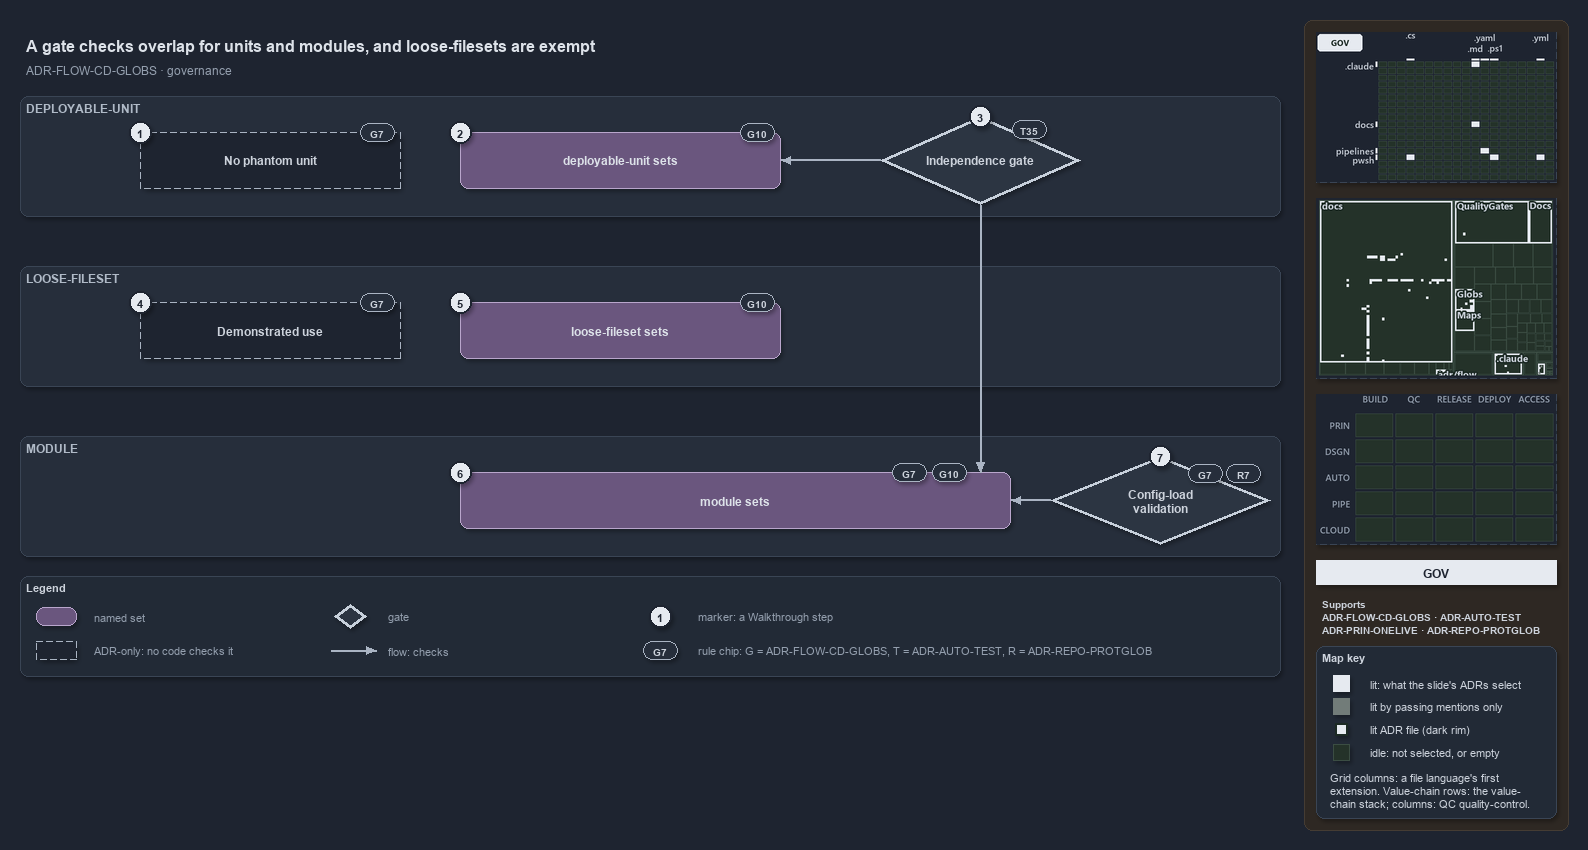

The diagram above was exported from draw.io. Its source (the exported page's mxGraphModel, read from the mxfile embedded in the PNG):
<mxGraphModel dx="1024" dy="768" grid="0" gridSize="10" guides="1" tooltips="1" connect="1" arrows="1" fold="1" page="1" pageScale="1" pageWidth="1572" pageHeight="700" background="#1E2430" math="0" shadow="1">
  <root>
    <mxCell id="0" />
    <mxCell id="1" parent="0" />
    <mxCell id="sidebar-bg" value="" style="rounded=1;arcSize=2;html=1;fillColor=#2E2823;strokeColor=#453C33;shadow=0;" vertex="1" parent="1">
      <mxGeometry x="1304" y="4" width="264" height="810" as="geometry" />
    </mxCell>
    <mxCell id="title" value="A gate checks overlap for units and modules, and loose-filesets are exempt" style="text;html=1;align=left;verticalAlign=middle;fontSize=16;fontStyle=1;fontColor=#DDE2E9;" vertex="1" parent="1">
      <mxGeometry x="20" y="14" width="1260" height="30" as="geometry" />
    </mxCell>
    <mxCell id="subtitle" value="ADR-FLOW-CD-GLOBS &amp;#183; governance" style="text;html=1;align=left;verticalAlign=middle;fontSize=12;fontColor=#949FAE;" vertex="1" parent="1">
      <mxGeometry x="20" y="44" width="1240" height="20" as="geometry" />
    </mxCell>
    <mxCell id="band-du" value="DEPLOYABLE-UNIT" style="rounded=1;html=1;arcSize=3;fillColor=#262E3B;strokeColor=#3A4555;verticalAlign=top;align=left;spacingLeft=8;fontStyle=1;fontSize=12;fontColor=#B0BAC7;" vertex="1" parent="1">
      <mxGeometry x="20" y="80" width="1260" height="120" as="geometry" />
    </mxCell>
    <mxCell id="band-loose" value="LOOSE-FILESET" style="rounded=1;html=1;arcSize=3;fillColor=#262E3B;strokeColor=#3A4555;verticalAlign=top;align=left;spacingLeft=8;fontStyle=1;fontSize=12;fontColor=#B0BAC7;" vertex="1" parent="1">
      <mxGeometry x="20" y="250" width="1260" height="120" as="geometry" />
    </mxCell>
    <mxCell id="band-module" value="MODULE" style="rounded=1;html=1;arcSize=3;fillColor=#262E3B;strokeColor=#3A4555;verticalAlign=top;align=left;spacingLeft=8;fontStyle=1;fontSize=12;fontColor=#B0BAC7;" vertex="1" parent="1">
      <mxGeometry x="20" y="420" width="1260" height="120" as="geometry" />
    </mxCell>
    <mxCell id="adr-phantom" value="&lt;b&gt;No phantom unit&lt;/b&gt;" style="rounded=1;whiteSpace=wrap;html=1;arcSize=20;fillColor=#1E2430;strokeColor=#AAB4C3;dashed=1;fontSize=12;" vertex="1" parent="1">
      <mxGeometry x="140" y="116" width="260" height="56" as="geometry" />
    </mxCell>
    <mxCell id="chip-phantom" value="G7" style="rounded=1;arcSize=50;whiteSpace=wrap;html=1;fillColor=#262E3B;strokeColor=#AAB4C3;fontColor=#CDD3DC;fontStyle=1;fontSize=10.5;" vertex="1" parent="1">
      <mxGeometry x="360" y="107" width="34" height="18" as="geometry" />
    </mxCell>
    <mxCell id="set-du" value="&lt;b&gt;deployable-unit sets&lt;/b&gt;" style="rounded=1;whiteSpace=wrap;html=1;arcSize=20;fillColor=#6A567E;strokeColor=#B9A6CC;fontColor=#DDE2E9;fontSize=12;" vertex="1" parent="1">
      <mxGeometry x="460" y="116" width="320" height="56" as="geometry" />
    </mxCell>
    <mxCell id="chip-du" value="G10" style="rounded=1;arcSize=50;whiteSpace=wrap;html=1;fillColor=#262E3B;strokeColor=#AAB4C3;fontColor=#CDD3DC;fontStyle=1;fontSize=10.5;" vertex="1" parent="1">
      <mxGeometry x="740" y="107" width="34" height="18" as="geometry" />
    </mxCell>
    <mxCell id="gate-independence" value="&lt;b&gt;Independence gate&lt;/b&gt;" style="rhombus;whiteSpace=wrap;html=1;fillColor=#2C3542;strokeColor=#C7D0DB;strokeWidth=3;fontSize=12;fontColor=#CDD3DC;" vertex="1" parent="1">
      <mxGeometry x="880" y="100" width="200" height="88" as="geometry" />
    </mxCell>
    <mxCell id="chip-gate" value="T35" style="rounded=1;arcSize=50;whiteSpace=wrap;html=1;fillColor=#262E3B;strokeColor=#AAB4C3;fontColor=#CDD3DC;fontStyle=1;fontSize=10.5;" vertex="1" parent="1">
      <mxGeometry x="1012" y="104" width="34" height="18" as="geometry" />
    </mxCell>
    <mxCell id="p-edge-gate-du-a" value="" style="text;html=1;strokeColor=none;fillColor=none;" vertex="1" parent="1">
      <mxGeometry x="880" y="144" width="1" height="1" as="geometry" />
    </mxCell>
    <mxCell id="p-edge-gate-du-b" value="" style="text;html=1;strokeColor=none;fillColor=none;" vertex="1" parent="1">
      <mxGeometry x="780" y="144" width="1" height="1" as="geometry" />
    </mxCell>
    <mxCell id="edge-gate-du" value="" style="edgeStyle=orthogonalEdgeStyle;rounded=1;html=1;fontSize=10;endArrow=block;strokeColor=#AAB4C3;fontColor=#CDD3DC;shadow=0;" edge="1" parent="1" source="p-edge-gate-du-a" target="p-edge-gate-du-b">
      <mxGeometry relative="1" as="geometry" />
    </mxCell>
    <mxCell id="adr-use" value="&lt;b&gt;Demonstrated use&lt;/b&gt;" style="rounded=1;whiteSpace=wrap;html=1;arcSize=20;fillColor=#1E2430;strokeColor=#AAB4C3;dashed=1;fontSize=12;" vertex="1" parent="1">
      <mxGeometry x="140" y="286" width="260" height="56" as="geometry" />
    </mxCell>
    <mxCell id="chip-use" value="G7" style="rounded=1;arcSize=50;whiteSpace=wrap;html=1;fillColor=#262E3B;strokeColor=#AAB4C3;fontColor=#CDD3DC;fontStyle=1;fontSize=10.5;" vertex="1" parent="1">
      <mxGeometry x="360" y="277" width="34" height="18" as="geometry" />
    </mxCell>
    <mxCell id="set-loose" value="&lt;b&gt;loose-fileset sets&lt;/b&gt;" style="rounded=1;whiteSpace=wrap;html=1;arcSize=20;fillColor=#6A567E;strokeColor=#B9A6CC;fontColor=#DDE2E9;fontSize=12;" vertex="1" parent="1">
      <mxGeometry x="460" y="286" width="320" height="56" as="geometry" />
    </mxCell>
    <mxCell id="chip-loose" value="G10" style="rounded=1;arcSize=50;whiteSpace=wrap;html=1;fillColor=#262E3B;strokeColor=#AAB4C3;fontColor=#CDD3DC;fontStyle=1;fontSize=10.5;" vertex="1" parent="1">
      <mxGeometry x="740" y="277" width="34" height="18" as="geometry" />
    </mxCell>
    <mxCell id="set-module" value="&lt;b&gt;module sets&lt;/b&gt;" style="rounded=1;whiteSpace=wrap;html=1;arcSize=20;fillColor=#6A567E;strokeColor=#B9A6CC;fontColor=#DDE2E9;fontSize=12;" vertex="1" parent="1">
      <mxGeometry x="460" y="456" width="550" height="56" as="geometry" />
    </mxCell>
    <mxCell id="chip-module-7" value="G7" style="rounded=1;arcSize=50;whiteSpace=wrap;html=1;fillColor=#262E3B;strokeColor=#AAB4C3;fontColor=#CDD3DC;fontStyle=1;fontSize=10.5;" vertex="1" parent="1">
      <mxGeometry x="892" y="447" width="34" height="18" as="geometry" />
    </mxCell>
    <mxCell id="chip-module-10" value="G10" style="rounded=1;arcSize=50;whiteSpace=wrap;html=1;fillColor=#262E3B;strokeColor=#AAB4C3;fontColor=#CDD3DC;fontStyle=1;fontSize=10.5;" vertex="1" parent="1">
      <mxGeometry x="932" y="447" width="34" height="18" as="geometry" />
    </mxCell>
    <mxCell id="gate-config" value="&lt;b&gt;Config-load&lt;br&gt;validation&lt;/b&gt;" style="rhombus;whiteSpace=wrap;html=1;fillColor=#2C3542;strokeColor=#C7D0DB;strokeWidth=3;fontSize=12;fontColor=#CDD3DC;" vertex="1" parent="1">
      <mxGeometry x="1050" y="440" width="220" height="88" as="geometry" />
    </mxCell>
    <mxCell id="chip-config-7" value="G7" style="rounded=1;arcSize=50;whiteSpace=wrap;html=1;fillColor=#262E3B;strokeColor=#AAB4C3;fontColor=#CDD3DC;fontStyle=1;fontSize=10.5;" vertex="1" parent="1">
      <mxGeometry x="1188" y="448" width="34" height="18" as="geometry" />
    </mxCell>
    <mxCell id="chip-config-r" value="R7" style="rounded=1;arcSize=50;whiteSpace=wrap;html=1;fillColor=#262E3B;strokeColor=#AAB4C3;fontColor=#CDD3DC;fontStyle=1;fontSize=10.5;" vertex="1" parent="1">
      <mxGeometry x="1226" y="448" width="34" height="18" as="geometry" />
    </mxCell>
    <mxCell id="p-edge-gate-module-a" value="" style="text;html=1;strokeColor=none;fillColor=none;" vertex="1" parent="1">
      <mxGeometry x="980" y="188" width="1" height="1" as="geometry" />
    </mxCell>
    <mxCell id="p-edge-gate-module-b" value="" style="text;html=1;strokeColor=none;fillColor=none;" vertex="1" parent="1">
      <mxGeometry x="980" y="456" width="1" height="1" as="geometry" />
    </mxCell>
    <mxCell id="edge-gate-module" value="" style="edgeStyle=orthogonalEdgeStyle;rounded=1;html=1;fontSize=10;endArrow=block;strokeColor=#AAB4C3;fontColor=#CDD3DC;shadow=0;" edge="1" parent="1" source="p-edge-gate-module-a" target="p-edge-gate-module-b">
      <mxGeometry relative="1" as="geometry" />
    </mxCell>
    <mxCell id="p-edge-config-module-a" value="" style="text;html=1;strokeColor=none;fillColor=none;" vertex="1" parent="1">
      <mxGeometry x="1050" y="484" width="1" height="1" as="geometry" />
    </mxCell>
    <mxCell id="p-edge-config-module-b" value="" style="text;html=1;strokeColor=none;fillColor=none;" vertex="1" parent="1">
      <mxGeometry x="1010" y="484" width="1" height="1" as="geometry" />
    </mxCell>
    <mxCell id="edge-config-module" value="" style="edgeStyle=orthogonalEdgeStyle;rounded=1;html=1;fontSize=10;endArrow=block;strokeColor=#AAB4C3;fontColor=#CDD3DC;shadow=0;" edge="1" parent="1" source="p-edge-config-module-a" target="p-edge-config-module-b">
      <mxGeometry relative="1" as="geometry" />
    </mxCell>
    <mxCell id="mark-1" value="1" style="ellipse;html=1;fillColor=#E6EAF0;strokeColor=#1E2430;strokeWidth=2;fontColor=#1E2430;fontStyle=1;fontSize=11;" vertex="1" parent="1">
      <mxGeometry x="129" y="105" width="22" height="22" as="geometry" />
    </mxCell>
    <mxCell id="mark-2" value="2" style="ellipse;html=1;fillColor=#E6EAF0;strokeColor=#1E2430;strokeWidth=2;fontColor=#1E2430;fontStyle=1;fontSize=11;" vertex="1" parent="1">
      <mxGeometry x="449" y="105" width="22" height="22" as="geometry" />
    </mxCell>
    <mxCell id="mark-3" value="3" style="ellipse;html=1;fillColor=#E6EAF0;strokeColor=#1E2430;strokeWidth=2;fontColor=#1E2430;fontStyle=1;fontSize=11;" vertex="1" parent="1">
      <mxGeometry x="969" y="89" width="22" height="22" as="geometry" />
    </mxCell>
    <mxCell id="mark-4" value="4" style="ellipse;html=1;fillColor=#E6EAF0;strokeColor=#1E2430;strokeWidth=2;fontColor=#1E2430;fontStyle=1;fontSize=11;" vertex="1" parent="1">
      <mxGeometry x="129" y="275" width="22" height="22" as="geometry" />
    </mxCell>
    <mxCell id="mark-5" value="5" style="ellipse;html=1;fillColor=#E6EAF0;strokeColor=#1E2430;strokeWidth=2;fontColor=#1E2430;fontStyle=1;fontSize=11;" vertex="1" parent="1">
      <mxGeometry x="449" y="275" width="22" height="22" as="geometry" />
    </mxCell>
    <mxCell id="mark-6" value="6" style="ellipse;html=1;fillColor=#E6EAF0;strokeColor=#1E2430;strokeWidth=2;fontColor=#1E2430;fontStyle=1;fontSize=11;" vertex="1" parent="1">
      <mxGeometry x="449" y="445" width="22" height="22" as="geometry" />
    </mxCell>
    <mxCell id="mark-7" value="7" style="ellipse;html=1;fillColor=#E6EAF0;strokeColor=#1E2430;strokeWidth=2;fontColor=#1E2430;fontStyle=1;fontSize=11;" vertex="1" parent="1">
      <mxGeometry x="1149" y="429" width="22" height="22" as="geometry" />
    </mxCell>
    <mxCell id="legend" value="&lt;b&gt;Legend&lt;/b&gt;" style="rounded=1;whiteSpace=wrap;html=1;arcSize=6;fillColor=#222A36;strokeColor=#3A4555;align=left;verticalAlign=top;spacing=8;fontSize=11;fontColor=#CDD3DC;" vertex="1" parent="1">
      <mxGeometry x="20" y="560" width="1260" height="100" as="geometry" />
    </mxCell>
    <mxCell id="legend-0" value="" style="rounded=1;whiteSpace=wrap;html=1;arcSize=20;fillColor=#6A567E;strokeColor=#B9A6CC;fontColor=#DDE2E9;fontSize=12;" vertex="1" parent="1">
      <mxGeometry x="36" y="591" width="40" height="18" as="geometry" />
    </mxCell>
    <mxCell id="legend-0-text" value="named set" style="text;html=1;align=left;verticalAlign=middle;fontSize=11;fontColor=#949FAE;" vertex="1" parent="1">
      <mxGeometry x="88" y="590" width="230" height="20" as="geometry" />
    </mxCell>
    <mxCell id="legend-1" value="" style="rounded=1;whiteSpace=wrap;html=1;arcSize=20;fillColor=#1E2430;strokeColor=#AAB4C3;dashed=1;fontSize=12;" vertex="1" parent="1">
      <mxGeometry x="36" y="625" width="40" height="18" as="geometry" />
    </mxCell>
    <mxCell id="legend-1-text" value="ADR-only: no code checks it" style="text;html=1;align=left;verticalAlign=middle;fontSize=11;fontColor=#949FAE;" vertex="1" parent="1">
      <mxGeometry x="88" y="624" width="230" height="20" as="geometry" />
    </mxCell>
    <mxCell id="legend-2" value="" style="rhombus;whiteSpace=wrap;html=1;fillColor=#2C3542;strokeColor=#C7D0DB;strokeWidth=3;fontSize=12;fontColor=#CDD3DC;" vertex="1" parent="1">
      <mxGeometry x="334" y="588" width="32" height="24" as="geometry" />
    </mxCell>
    <mxCell id="legend-2-text" value="gate" style="text;html=1;align=left;verticalAlign=middle;fontSize=11;fontColor=#949FAE;" vertex="1" parent="1">
      <mxGeometry x="382" y="590" width="230" height="20" as="geometry" />
    </mxCell>
    <mxCell id="legend-3-a" value="" style="text;html=1;strokeColor=none;fillColor=none;" vertex="1" parent="1">
      <mxGeometry x="330" y="634" width="1" height="1" as="geometry" />
    </mxCell>
    <mxCell id="legend-3-b" value="" style="text;html=1;strokeColor=none;fillColor=none;" vertex="1" parent="1">
      <mxGeometry x="376" y="634" width="1" height="1" as="geometry" />
    </mxCell>
    <mxCell id="legend-3" value="" style="edgeStyle=orthogonalEdgeStyle;rounded=1;html=1;fontSize=10;endArrow=block;strokeColor=#AAB4C3;fontColor=#CDD3DC;shadow=0;" edge="1" parent="1" source="legend-3-a" target="legend-3-b">
      <mxGeometry relative="1" as="geometry" />
    </mxCell>
    <mxCell id="legend-3-text" value="flow: checks" style="text;html=1;align=left;verticalAlign=middle;fontSize=11;fontColor=#949FAE;" vertex="1" parent="1">
      <mxGeometry x="382" y="624" width="230" height="20" as="geometry" />
    </mxCell>
    <mxCell id="legend-4" value="1" style="ellipse;html=1;fillColor=#E6EAF0;strokeColor=#1E2430;strokeWidth=2;fontColor=#1E2430;fontStyle=1;fontSize=11;" vertex="1" parent="1">
      <mxGeometry x="649" y="589" width="22" height="22" as="geometry" />
    </mxCell>
    <mxCell id="legend-4-text" value="marker: a Walkthrough step" style="text;html=1;align=left;verticalAlign=middle;fontSize=11;fontColor=#949FAE;" vertex="1" parent="1">
      <mxGeometry x="692" y="590" width="230" height="20" as="geometry" />
    </mxCell>
    <mxCell id="legend-5" value="G7" style="rounded=1;arcSize=50;whiteSpace=wrap;html=1;fillColor=#262E3B;strokeColor=#AAB4C3;fontColor=#CDD3DC;fontStyle=1;fontSize=10.5;" vertex="1" parent="1">
      <mxGeometry x="643" y="625" width="34" height="18" as="geometry" />
    </mxCell>
    <mxCell id="legend-5-text" value="rule chip: G = ADR-FLOW-CD-GLOBS, T = ADR-AUTO-TEST, R = ADR-REPO-PROTGLOB" style="text;html=1;align=left;verticalAlign=middle;fontSize=11;fontColor=#949FAE;" vertex="1" parent="1">
      <mxGeometry x="692" y="624" width="560" height="20" as="geometry" />
    </mxCell>
    <mxCell id="minimap-grid" value="" style="shape=image;html=1;imageAspect=0;aspect=fixed;verticalLabelPosition=bottom;strokeColor=#3A4555;dashed=1;fillColor=#222A36;image=data:image/png,(base64 omitted: 11528 chars);" vertex="1" parent="1">
      <mxGeometry x="1316" y="16" width="240" height="150" as="geometry" />
    </mxCell>
    <mxCell id="minimap-tree" value="" style="shape=image;html=1;imageAspect=0;aspect=fixed;verticalLabelPosition=bottom;strokeColor=#3A4555;dashed=1;fillColor=#222A36;image=data:image/png,(base64 omitted: 18172 chars);" vertex="1" parent="1">
      <mxGeometry x="1316" y="182" width="240" height="180" as="geometry" />
    </mxCell>
    <mxCell id="minimap-chain" value="" style="shape=image;html=1;imageAspect=0;aspect=fixed;verticalLabelPosition=bottom;strokeColor=#3A4555;dashed=1;fillColor=#222A36;image=data:image/png,(base64 omitted: 11912 chars);" vertex="1" parent="1">
      <mxGeometry x="1316" y="378" width="240" height="150" as="geometry" />
    </mxCell>
    <mxCell id="lens-badge" value="GOV" style="rounded=0;whiteSpace=wrap;html=1;align=center;verticalAlign=middle;fontSize=12;fontStyle=1;fontColor=#1E2430;fillColor=#E6EAF0;strokeColor=none;" vertex="1" parent="1">
      <mxGeometry x="1316" y="544" width="240" height="24" as="geometry" />
    </mxCell>
    <mxCell id="supports" value="&lt;b&gt;Supports&lt;/b&gt;&lt;br&gt;ADR-FLOW-CD-GLOBS &amp;#183; ADR-AUTO-TEST&lt;br&gt;ADR-PRIN-ONELIVE &amp;#183; ADR-REPO-PROTGLOB" style="text;html=1;whiteSpace=wrap;align=left;verticalAlign=top;fontSize=10.5;fontColor=#CDD3DC;" vertex="1" parent="1">
      <mxGeometry x="1316" y="576" width="240" height="46" as="geometry" />
    </mxCell>
    <mxCell id="mapkey" value="&lt;b&gt;Map key&lt;/b&gt;" style="rounded=1;arcSize=6;whiteSpace=wrap;html=1;align=left;verticalAlign=top;fontSize=11;fontColor=#CDD3DC;fillColor=#222A36;strokeColor=#3A4555;spacingLeft=8;spacingTop=2;" vertex="1" parent="1">
      <mxGeometry x="1316" y="630" width="240" height="172" as="geometry" />
    </mxCell>
    <mxCell id="mapkey-lit" value="" style="rounded=0;html=1;fillColor=#E6EAF0;strokeColor=#E6EAF0;" vertex="1" parent="1">
      <mxGeometry x="1333.0" y="659.0" width="16" height="16" as="geometry" />
    </mxCell>
    <mxCell id="mapkey-lit-text" value="lit: what the slide's ADRs select" style="text;html=1;align=left;verticalAlign=middle;fontSize=11;fontColor=#CDD3DC;" vertex="1" parent="1">
      <mxGeometry x="1364" y="657" width="184" height="20" as="geometry" />
    </mxCell>
    <mxCell id="mapkey-touched" value="" style="rounded=0;html=1;fillColor=#727C79;strokeColor=#727C79;" vertex="1" parent="1">
      <mxGeometry x="1333.0" y="682.0" width="16" height="16" as="geometry" />
    </mxCell>
    <mxCell id="mapkey-touched-text" value="lit by passing mentions only" style="text;html=1;align=left;verticalAlign=middle;fontSize=11;fontColor=#CDD3DC;" vertex="1" parent="1">
      <mxGeometry x="1364" y="680" width="184" height="20" as="geometry" />
    </mxCell>
    <mxCell id="mapkey-adr" value="" style="rounded=0;html=1;fillColor=#E6EAF0;strokeColor=#1C2A24;strokeWidth=2;" vertex="1" parent="1">
      <mxGeometry x="1335.0" y="707.0" width="12" height="12" as="geometry" />
    </mxCell>
    <mxCell id="mapkey-adr-text" value="lit ADR file (dark rim)" style="text;html=1;align=left;verticalAlign=middle;fontSize=11;fontColor=#CDD3DC;" vertex="1" parent="1">
      <mxGeometry x="1364" y="703" width="184" height="20" as="geometry" />
    </mxCell>
    <mxCell id="mapkey-idle" value="" style="rounded=0;html=1;fillColor=#243229;strokeColor=#3B4D43;" vertex="1" parent="1">
      <mxGeometry x="1333.0" y="728.0" width="16" height="16" as="geometry" />
    </mxCell>
    <mxCell id="mapkey-idle-text" value="idle: not selected, or empty" style="text;html=1;align=left;verticalAlign=middle;fontSize=11;fontColor=#CDD3DC;" vertex="1" parent="1">
      <mxGeometry x="1364" y="726" width="184" height="20" as="geometry" />
    </mxCell>
    <mxCell id="mapkey-codes" value="Grid columns: a file language's first&lt;br&gt;extension. Value-chain rows: the value-&lt;br&gt;chain stack; columns: QC quality-control." style="text;html=1;align=left;verticalAlign=top;whiteSpace=wrap;fontSize=11;fontColor=#CDD3DC;" vertex="1" parent="1">
      <mxGeometry x="1324" y="750" width="224" height="46" as="geometry" />
    </mxCell>
  </root>
</mxGraphModel>